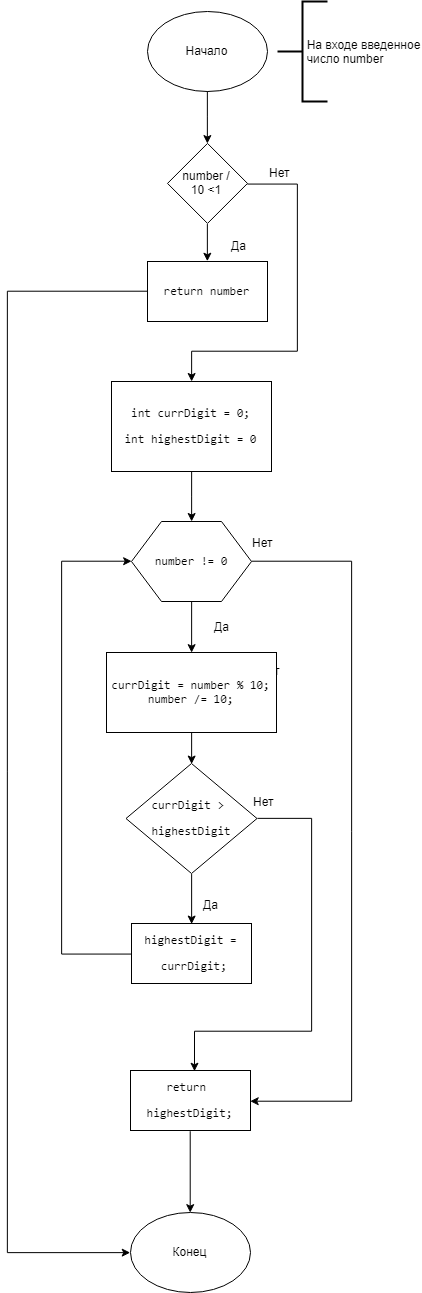

The diagram above was exported from draw.io. Its source (the exported page's mxGraphModel, read from the mxfile embedded in the PNG):
<mxGraphModel dx="1443" dy="786" grid="1" gridSize="10" guides="1" tooltips="1" connect="1" arrows="1" fold="1" page="1" pageScale="1" pageWidth="827" pageHeight="1169" math="0" shadow="0">
  <root>
    <mxCell id="0" />
    <mxCell id="1" parent="0" />
    <mxCell id="4uL-FQDXylC2s6gyvg2Y-1" value="Начало" style="ellipse;whiteSpace=wrap;html=1;" parent="1" vertex="1">
      <mxGeometry x="340" y="210" width="120" height="80" as="geometry" />
    </mxCell>
    <mxCell id="4uL-FQDXylC2s6gyvg2Y-18" style="edgeStyle=orthogonalEdgeStyle;rounded=0;orthogonalLoop=1;jettySize=auto;html=1;exitX=0.5;exitY=1;exitDx=0;exitDy=0;" parent="1" source="4uL-FQDXylC2s6gyvg2Y-1" target="jrCzp0euyDqAISATFkRB-3" edge="1">
      <mxGeometry relative="1" as="geometry">
        <mxPoint x="399.8571428571429" y="299.7142857142858" as="sourcePoint" />
        <mxPoint x="399.8571428571429" y="339.7142857142858" as="targetPoint" />
      </mxGeometry>
    </mxCell>
    <mxCell id="jrCzp0euyDqAISATFkRB-6" style="edgeStyle=orthogonalEdgeStyle;rounded=0;orthogonalLoop=1;jettySize=auto;html=1;exitX=0;exitY=0.5;exitDx=0;exitDy=0;entryX=0;entryY=0.5;entryDx=0;entryDy=0;" edge="1" parent="1" source="4uL-FQDXylC2s6gyvg2Y-7" target="4uL-FQDXylC2s6gyvg2Y-45">
      <mxGeometry relative="1" as="geometry">
        <mxPoint x="170" y="1069.9999999999998" as="targetPoint" />
        <Array as="points">
          <mxPoint x="200" y="490" />
          <mxPoint x="200" y="1451" />
        </Array>
      </mxGeometry>
    </mxCell>
    <mxCell id="4uL-FQDXylC2s6gyvg2Y-7" value="&lt;pre&gt;return number&lt;/pre&gt;" style="rounded=0;whiteSpace=wrap;html=1;" parent="1" vertex="1">
      <mxGeometry x="340" y="460" width="120" height="60" as="geometry" />
    </mxCell>
    <mxCell id="4uL-FQDXylC2s6gyvg2Y-20" value="Да" style="text;html=1;resizable=0;points=[];autosize=1;align=left;verticalAlign=top;spacingTop=-4;" parent="1" vertex="1">
      <mxGeometry x="422" y="435" width="30" height="20" as="geometry" />
    </mxCell>
    <mxCell id="4uL-FQDXylC2s6gyvg2Y-24" style="edgeStyle=orthogonalEdgeStyle;rounded=0;orthogonalLoop=1;jettySize=auto;html=1;exitX=0.5;exitY=1;exitDx=0;exitDy=0;" parent="1" source="4uL-FQDXylC2s6gyvg2Y-21" target="4uL-FQDXylC2s6gyvg2Y-31" edge="1">
      <mxGeometry relative="1" as="geometry">
        <mxPoint x="384.3333333333335" y="720.0000000000002" as="targetPoint" />
      </mxGeometry>
    </mxCell>
    <mxCell id="4uL-FQDXylC2s6gyvg2Y-21" value="&lt;pre&gt;int currDigit = 0;&lt;/pre&gt;&lt;pre&gt;int highestDigit = 0&lt;/pre&gt;" style="rounded=0;whiteSpace=wrap;html=1;" parent="1" vertex="1">
      <mxGeometry x="304" y="580" width="160" height="90" as="geometry" />
    </mxCell>
    <mxCell id="4uL-FQDXylC2s6gyvg2Y-23" value="Нет" style="text;html=1;resizable=0;points=[];autosize=1;align=left;verticalAlign=top;spacingTop=-4;" parent="1" vertex="1">
      <mxGeometry x="460" y="362" width="40" height="20" as="geometry" />
    </mxCell>
    <mxCell id="4uL-FQDXylC2s6gyvg2Y-42" style="edgeStyle=orthogonalEdgeStyle;rounded=0;orthogonalLoop=1;jettySize=auto;html=1;exitX=0;exitY=0.5;exitDx=0;exitDy=0;entryX=0;entryY=0.5;entryDx=0;entryDy=0;" parent="1" source="4uL-FQDXylC2s6gyvg2Y-28" target="4uL-FQDXylC2s6gyvg2Y-31" edge="1">
      <mxGeometry relative="1" as="geometry">
        <Array as="points">
          <mxPoint x="254" y="1153" />
          <mxPoint x="254" y="760" />
        </Array>
      </mxGeometry>
    </mxCell>
    <mxCell id="4uL-FQDXylC2s6gyvg2Y-28" value="&lt;pre&gt;&lt;pre&gt;highestDigit =&lt;/pre&gt;&lt;pre&gt; currDigit&lt;span&gt;;&lt;/span&gt;&lt;/pre&gt;&lt;/pre&gt;" style="rounded=0;whiteSpace=wrap;html=1;" parent="1" vertex="1">
      <mxGeometry x="324" y="1122" width="120" height="60" as="geometry" />
    </mxCell>
    <mxCell id="jrCzp0euyDqAISATFkRB-8" style="edgeStyle=orthogonalEdgeStyle;rounded=0;orthogonalLoop=1;jettySize=auto;html=1;exitX=0.5;exitY=1;exitDx=0;exitDy=0;entryX=0.5;entryY=0;entryDx=0;entryDy=0;" edge="1" parent="1" source="4uL-FQDXylC2s6gyvg2Y-31" target="jrCzp0euyDqAISATFkRB-7">
      <mxGeometry relative="1" as="geometry" />
    </mxCell>
    <mxCell id="jrCzp0euyDqAISATFkRB-16" style="edgeStyle=orthogonalEdgeStyle;rounded=0;orthogonalLoop=1;jettySize=auto;html=1;exitX=1;exitY=0.5;exitDx=0;exitDy=0;entryX=1;entryY=0.5;entryDx=0;entryDy=0;" edge="1" parent="1" source="4uL-FQDXylC2s6gyvg2Y-31" target="jrCzp0euyDqAISATFkRB-13">
      <mxGeometry relative="1" as="geometry">
        <Array as="points">
          <mxPoint x="544" y="760" />
          <mxPoint x="544" y="1300" />
        </Array>
      </mxGeometry>
    </mxCell>
    <mxCell id="4uL-FQDXylC2s6gyvg2Y-31" value="&lt;pre&gt;&lt;pre&gt;&lt;pre&gt;&lt;pre&gt;number != &lt;span&gt;0&lt;/span&gt;&lt;/pre&gt;&lt;/pre&gt;&lt;/pre&gt;&lt;/pre&gt;" style="shape=hexagon;perimeter=hexagonPerimeter2;whiteSpace=wrap;html=1;" parent="1" vertex="1">
      <mxGeometry x="324" y="720" width="120" height="80" as="geometry" />
    </mxCell>
    <mxCell id="4uL-FQDXylC2s6gyvg2Y-32" value="Да" style="text;html=1;resizable=0;points=[];autosize=1;align=left;verticalAlign=top;spacingTop=-4;" parent="1" vertex="1">
      <mxGeometry x="405" y="815.5" width="30" height="20" as="geometry" />
    </mxCell>
    <mxCell id="4uL-FQDXylC2s6gyvg2Y-34" value="Нет" style="text;html=1;resizable=0;points=[];autosize=1;align=left;verticalAlign=top;spacingTop=-4;" parent="1" vertex="1">
      <mxGeometry x="443" y="732" width="40" height="20" as="geometry" />
    </mxCell>
    <mxCell id="4uL-FQDXylC2s6gyvg2Y-39" style="edgeStyle=orthogonalEdgeStyle;rounded=0;orthogonalLoop=1;jettySize=auto;html=1;exitX=0.5;exitY=1;exitDx=0;exitDy=0;entryX=0.5;entryY=0;entryDx=0;entryDy=0;" parent="1" source="4uL-FQDXylC2s6gyvg2Y-37" target="4uL-FQDXylC2s6gyvg2Y-28" edge="1">
      <mxGeometry relative="1" as="geometry" />
    </mxCell>
    <mxCell id="jrCzp0euyDqAISATFkRB-10" style="edgeStyle=orthogonalEdgeStyle;rounded=0;orthogonalLoop=1;jettySize=auto;html=1;exitX=1;exitY=0.5;exitDx=0;exitDy=0;entryX=0.529;entryY=0;entryDx=0;entryDy=0;entryPerimeter=0;" edge="1" parent="1" source="4uL-FQDXylC2s6gyvg2Y-37" target="jrCzp0euyDqAISATFkRB-13">
      <mxGeometry relative="1" as="geometry">
        <mxPoint x="382.42857142857156" y="1362.571428571429" as="targetPoint" />
        <Array as="points">
          <mxPoint x="504" y="1017" />
          <mxPoint x="504" y="1230" />
          <mxPoint x="387" y="1230" />
        </Array>
      </mxGeometry>
    </mxCell>
    <mxCell id="4uL-FQDXylC2s6gyvg2Y-37" value="&lt;pre&gt;&lt;pre&gt;currDigit &amp;gt; &lt;/pre&gt;&lt;pre&gt;highestDigit&lt;/pre&gt;&lt;/pre&gt;" style="rhombus;whiteSpace=wrap;html=1;" parent="1" vertex="1">
      <mxGeometry x="318.5" y="962" width="131" height="110" as="geometry" />
    </mxCell>
    <mxCell id="4uL-FQDXylC2s6gyvg2Y-45" value="Конец" style="ellipse;whiteSpace=wrap;html=1;" parent="1" vertex="1">
      <mxGeometry x="323" y="1411" width="120" height="80" as="geometry" />
    </mxCell>
    <mxCell id="jrCzp0euyDqAISATFkRB-1" value="Да" style="text;html=1;resizable=0;points=[];autosize=1;align=left;verticalAlign=top;spacingTop=-4;" vertex="1" parent="1">
      <mxGeometry x="394" y="1094" width="30" height="20" as="geometry" />
    </mxCell>
    <mxCell id="jrCzp0euyDqAISATFkRB-2" value="Нет" style="text;html=1;resizable=0;points=[];autosize=1;align=left;verticalAlign=top;spacingTop=-4;" vertex="1" parent="1">
      <mxGeometry x="449.5" y="860" width="40" height="20" as="geometry" />
    </mxCell>
    <mxCell id="jrCzp0euyDqAISATFkRB-5" style="edgeStyle=orthogonalEdgeStyle;rounded=0;orthogonalLoop=1;jettySize=auto;html=1;exitX=0.5;exitY=1;exitDx=0;exitDy=0;entryX=0.5;entryY=0;entryDx=0;entryDy=0;" edge="1" parent="1" source="jrCzp0euyDqAISATFkRB-3" target="4uL-FQDXylC2s6gyvg2Y-7">
      <mxGeometry relative="1" as="geometry" />
    </mxCell>
    <mxCell id="jrCzp0euyDqAISATFkRB-18" style="edgeStyle=orthogonalEdgeStyle;rounded=0;orthogonalLoop=1;jettySize=auto;html=1;exitX=1;exitY=0.5;exitDx=0;exitDy=0;" edge="1" parent="1" source="jrCzp0euyDqAISATFkRB-3" target="4uL-FQDXylC2s6gyvg2Y-21">
      <mxGeometry relative="1" as="geometry">
        <Array as="points">
          <mxPoint x="490" y="383" />
          <mxPoint x="490" y="550" />
          <mxPoint x="384" y="550" />
        </Array>
      </mxGeometry>
    </mxCell>
    <mxCell id="jrCzp0euyDqAISATFkRB-3" value="number /&lt;br&gt;10 &amp;lt;1&lt;br&gt;" style="rhombus;whiteSpace=wrap;html=1;" vertex="1" parent="1">
      <mxGeometry x="360" y="341.92856270926336" width="80" height="80" as="geometry" />
    </mxCell>
    <mxCell id="jrCzp0euyDqAISATFkRB-4" value="&amp;nbsp; &amp;nbsp; &amp;nbsp; &amp;nbsp; На входе введенное&lt;br&gt;&amp;nbsp; &amp;nbsp; &amp;nbsp; &amp;nbsp; число number&lt;br&gt;" style="strokeWidth=2;html=1;shape=mxgraph.flowchart.annotation_2;align=left;pointerEvents=1" vertex="1" parent="1">
      <mxGeometry x="470" y="200" width="50" height="100" as="geometry" />
    </mxCell>
    <mxCell id="jrCzp0euyDqAISATFkRB-9" style="edgeStyle=orthogonalEdgeStyle;rounded=0;orthogonalLoop=1;jettySize=auto;html=1;exitX=0.5;exitY=1;exitDx=0;exitDy=0;entryX=0.5;entryY=0;entryDx=0;entryDy=0;" edge="1" parent="1" source="jrCzp0euyDqAISATFkRB-7" target="4uL-FQDXylC2s6gyvg2Y-37">
      <mxGeometry relative="1" as="geometry" />
    </mxCell>
    <mxCell id="jrCzp0euyDqAISATFkRB-7" value="&lt;pre&gt;currDigit = number % &lt;span&gt;10&lt;/span&gt;&lt;span&gt;;&lt;br&gt;&lt;/span&gt;number /= &lt;span&gt;10&lt;/span&gt;&lt;span&gt;;&lt;/span&gt;&lt;/pre&gt;" style="rounded=0;whiteSpace=wrap;html=1;" vertex="1" parent="1">
      <mxGeometry x="299" y="851" width="170" height="80" as="geometry" />
    </mxCell>
    <mxCell id="jrCzp0euyDqAISATFkRB-11" value="Нет" style="text;html=1;resizable=0;points=[];autosize=1;align=left;verticalAlign=top;spacingTop=-4;" vertex="1" parent="1">
      <mxGeometry x="444" y="991" width="40" height="20" as="geometry" />
    </mxCell>
    <mxCell id="jrCzp0euyDqAISATFkRB-14" style="edgeStyle=orthogonalEdgeStyle;rounded=0;orthogonalLoop=1;jettySize=auto;html=1;exitX=0.5;exitY=1;exitDx=0;exitDy=0;entryX=0.5;entryY=0;entryDx=0;entryDy=0;" edge="1" parent="1" source="jrCzp0euyDqAISATFkRB-13" target="4uL-FQDXylC2s6gyvg2Y-45">
      <mxGeometry relative="1" as="geometry" />
    </mxCell>
    <mxCell id="jrCzp0euyDqAISATFkRB-13" value="&lt;pre&gt;&lt;span&gt;return &lt;/span&gt;&lt;/pre&gt;&lt;pre&gt;highestDigit&lt;span&gt;;&lt;/span&gt;&lt;/pre&gt;" style="rounded=0;whiteSpace=wrap;html=1;" vertex="1" parent="1">
      <mxGeometry x="323" y="1269" width="120" height="60" as="geometry" />
    </mxCell>
  </root>
</mxGraphModel>